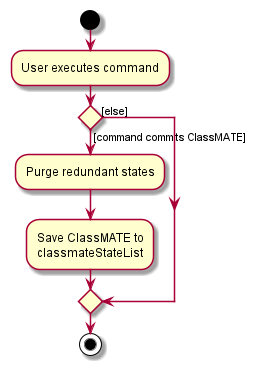

The diagram above was rendered by PlantUML. Its source (embedded in the PNG):
@startuml
start
:User executes command;

'Since the beta syntax does not support placing the condition outside the
'diamond we place it as the true branch instead.

if () then ([command commits ClassMATE])
    :Purge redundant states;
    :Save ClassMATE to
    classmateStateList;
else ([else])
endif
stop
@enduml